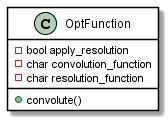

The diagram above was rendered by PlantUML. Its source (embedded in the PNG):
@startuml OptFunction_extension

skinparam class {
BackgroundColor White
ArrowColor Black
BorderColor Black
}

class OptFunction{
    - bool apply_resolution
    - char convolution_function
    - char resolution_function
    + convolute()
}
@enduml